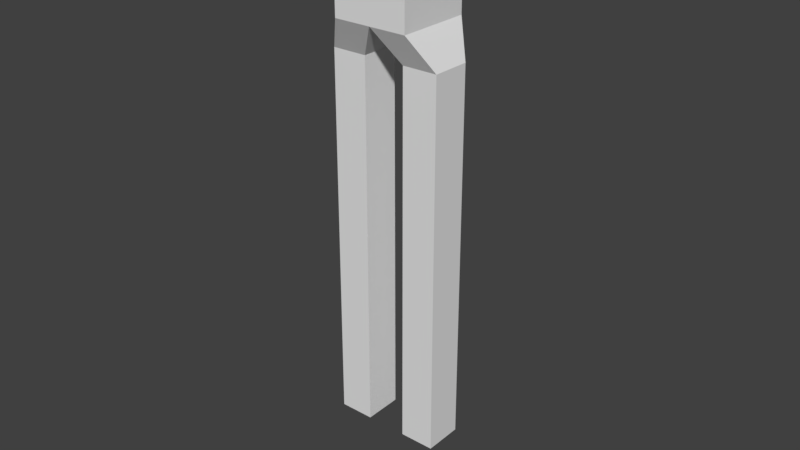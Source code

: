 # Source: anim-test-legs.blend  (saved by Blender 2.79.0; exported with 4.5.12 LTS)
import bpy
from mathutils import Matrix  # noqa: F401  (used for matrix-valued properties, if any)

bpy.ops.wm.read_factory_settings(use_empty=True)
scene = bpy.context.scene
scene.name = 'Scene'

# ---- collections
col_collection_1 = bpy.data.collections.new('Collection 1'); scene.collection.children.link(col_collection_1)

# ---- world
world_world = bpy.data.worlds.new('World'); scene.world = world_world
world_world.color = (0.05088, 0.05088, 0.05088)
world_world.use_sun_shadow = False
world_world.sun_shadow_jitter_overblur = 0.0
world_world.cycles.sampling_method = 'MANUAL'

# ---- meshes
me_cube_001 = bpy.data.meshes.new('Cube.001')
me_cube_001.from_pydata([(0.0, -0.09685, 1.076), (0.0, -0.09685, 1.269), (0.0, 0.09685, 1.076), (0.0, 0.09685, 1.269), (0.09685, -0.09685, 1.076), (0.09685, -0.09685, 1.269), (0.09685, 0.09685, 1.076), (0.09685, 0.09685, 1.269), (0.054, -0.05056, 0.5196), (0.054, -0.05056, 0.9899), (0.054, 0.05056, 0.5196), (0.054, 0.05056, 0.9899), (0.1452, -0.05056, 0.5196), (0.1452, -0.05056, 0.9899), (0.1452, 0.05056, 0.5196), (0.1452, 0.05056, 0.9899), (0.054, -0.05056, 0.01192), (0.054, -0.05056, 0.4823), (0.054, 0.05056, 0.01192), (0.054, 0.05056, 0.4823), (0.1452, -0.05056, 0.01192), (0.1452, -0.05056, 0.4823), (0.1452, 0.05056, 0.01192), (0.1452, 0.05056, 0.4823)], [], [(0, 1, 3, 2), (2, 3, 7, 6), (6, 7, 5, 4), (4, 5, 1, 0), (2, 11, 9, 0), (7, 3, 1, 5), (8, 9, 11, 10), (10, 11, 15, 14), (14, 15, 13, 12), (12, 13, 9, 8), (0, 9, 13, 4), (16, 17, 19, 18), (18, 19, 23, 22), (22, 23, 21, 20), (20, 21, 17, 16), (18, 22, 20, 16), (4, 13, 15, 6), (6, 15, 11, 2), (8, 17, 21, 12), (12, 21, 23, 14), (14, 23, 19, 10), (10, 19, 17, 8)])
me_cube_001.use_remesh_preserve_volume = False
me_cube_001.use_remesh_preserve_attributes = False
me_cube_001.use_mirror_vertex_groups = False
me_cube_001.update()
arm_armature = bpy.data.armatures.new('Armature')  # bones are not reproduced

# ---- objects
ob_armature = bpy.data.objects.new('Armature', arm_armature)
ob_cube = bpy.data.objects.new('Cube', me_cube_001)

# ---- transforms, parenting, visibility, modifiers, constraints
ob_armature.location = (0.0, 0.0, 0.0)
ob_armature.show_in_front = True
ob_armature.lineart.crease_threshold = 0.0
ob_cube.parent = ob_armature
ob_cube.location = (0.0, 0.0, 0.0)
ob_cube.lineart.crease_threshold = 0.0
_vg = ob_cube.vertex_groups.new(name='Pelvis')
_vg.add([0, 1, 2, 3, 4, 5, 6, 7], 1.0, 'REPLACE')
_vg = ob_cube.vertex_groups.new(name='UpperLeg.L')
_vg.add([8, 9, 10, 11, 12, 13, 14, 15], 1.0, 'REPLACE')
_vg = ob_cube.vertex_groups.new(name='LowerLeg.L')
_vg.add([16, 17, 18, 19, 20, 21, 22, 23], 1.0, 'REPLACE')
_vg = ob_cube.vertex_groups.new(name='UpperLeg.R')
_vg = ob_cube.vertex_groups.new(name='LowerLeg.R')
_m = ob_cube.modifiers.new('Mirror', 'MIRROR')
_m.use_clip = True
_m = ob_cube.modifiers.new('Armature', 'ARMATURE')
_m.object = ob_armature

# ---- collection membership
col_collection_1.objects.link(ob_armature)
col_collection_1.objects.link(ob_cube)

# ---- scene / render settings (as saved in the file)
scene.frame_start = 1; scene.frame_end = 250; scene.frame_set(0)
scene.render.engine = 'BLENDER_EEVEE_NEXT'
scene.render.resolution_percentage = 50
scene.render.dither_intensity = 0.0
scene.cycles.use_denoising = False
scene.cycles.samples = 128
scene.cycles.sampling_pattern = 'TABULATED_SOBOL'
scene.cycles.use_adaptive_sampling = False
scene.cycles.use_light_tree = False
scene.cycles.blur_glossy = 0.0
scene.cycles.sample_clamp_indirect = 0.0
scene.view_settings.view_transform = 'Standard'
bpy.context.view_layer.update()

# ---- added for rendering (the .blend has no active camera and no usable light): camera, sun
cam_auto = bpy.data.cameras.new('AutoCamera')
cam_auto.lens = 50.0
cam_auto.sensor_width = 36.0
cam_auto.clip_end = 1000.0
ob_auto_camera = bpy.data.objects.new('AutoCamera', cam_auto)
scene.collection.objects.link(ob_auto_camera)
ob_auto_camera.location = (1.50027, -1.7956, 1.76827)
ob_auto_camera.rotation_euler = (1.09748, -7.21219e-08, 0.694738)
scene.camera = ob_auto_camera
light_auto_sun = bpy.data.lights.new('AutoSun', 'SUN')
light_auto_sun.energy = 3.0
light_auto_sun.angle = 0.0523599
ob_auto_sun = bpy.data.objects.new('AutoSun', light_auto_sun)
scene.collection.objects.link(ob_auto_sun)
ob_auto_sun.rotation_euler = (0.872665, 0.174533, 0.523599)
bpy.context.view_layer.update()
